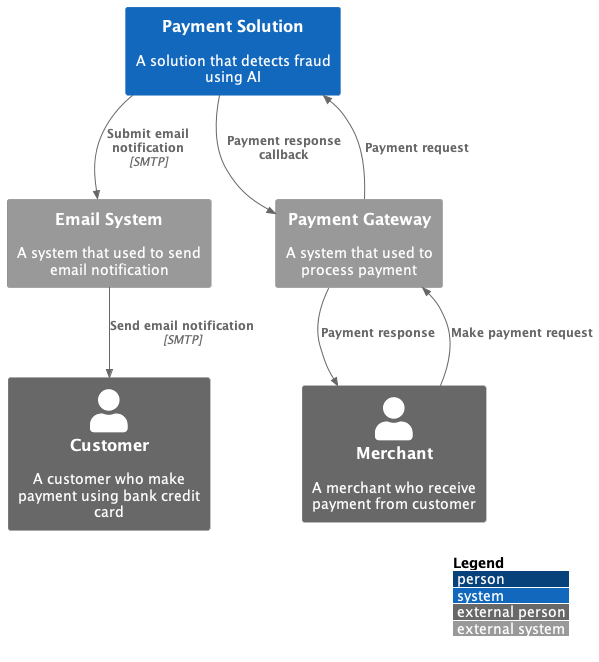

The diagram above was rendered by PlantUML. Its source (embedded in the PNG):
@startuml
!include https://raw.githubusercontent.com/plantuml-stdlib/C4-PlantUML/master/C4_Context.puml

LAYOUT_WITH_LEGEND()

Person_Ext(customer, "Customer", "A customer who make payment using bank credit card")
Person_Ext(merchant, "Merchant", "A merchant who receive payment from customer") 
System(paymentsolution, "Payment Solution", "A solution that detects fraud using AI")
System_Ext(emailsystem, "Email System", "A system that used to send email notification")
System_Ext(paymentgateway, "Payment Gateway", "A system that used to process payment")

Rel(merchant, paymentgateway, "Make payment request")
Rel(paymentgateway, paymentsolution, "Payment request")
Rel(paymentsolution, paymentgateway, "Payment response callback")
Rel(paymentgateway, merchant, "Payment response")
Rel(paymentsolution, emailsystem, "Submit email notification", "SMTP")
Rel(emailsystem, customer, "Send email notification", "SMTP")

@enduml